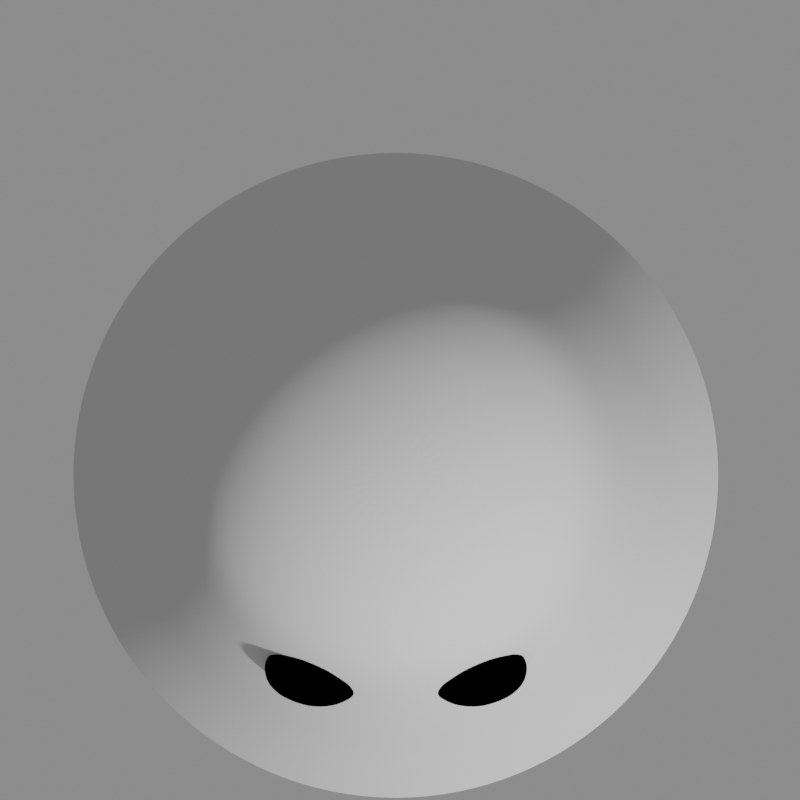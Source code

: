 # Source: enemy.blend  (saved by Blender 2.80.75; exported with 4.5.12 LTS)
import bpy
from mathutils import Matrix  # noqa: F401  (used for matrix-valued properties, if any)

bpy.ops.wm.read_factory_settings(use_empty=True)
scene = bpy.context.scene
scene.name = 'Scene'

# ---- collections
col_collection = bpy.data.collections.new('Collection'); scene.collection.children.link(col_collection)

# ---- materials (node trees are filled in below, after node groups)
mat_body = bpy.data.materials.new('body')
mat_body.use_transparent_shadow = False
mat_eyes = bpy.data.materials.new('eyes')
mat_eyes.alpha_threshold = 0.0
mat_eyes.use_transparent_shadow = False
mat_eyes.line_color = (0.0, 0.0, 0.0, 1.0)

# ---- material node trees
mat_body.use_nodes = True; mat_body.node_tree.nodes.clear()
_N = mat_body.node_tree.nodes; _L = mat_body.node_tree.links
n0 = _N.new('ShaderNodeOutputMaterial'); n0.name = 'Material Output'; n0.location = (300, 300)
n1 = _N.new('ShaderNodeBsdfPrincipled'); n1.name = 'Principled BSDF'; n1.location = (10, 300)
n1.distribution = 'GGX'
n1.subsurface_method = 'BURLEY'
n1.inputs[0].default_value = (0.65, 0.65, 0.65, 1.0)
n1.inputs[2].default_value = 1.0
n1.inputs[3].default_value = 1.45
n1.inputs[13].default_value = 0.0
n1.inputs[27].default_value = (0.0, 0.0, 0.0, 1.0)
n1.inputs[28].default_value = 1.0
_L.new(n1.outputs[0], n0.inputs[0])
n0.is_active_output = True
mat_eyes.use_nodes = True; mat_eyes.node_tree.nodes.clear()
_N = mat_eyes.node_tree.nodes; _L = mat_eyes.node_tree.links
n0 = _N.new('ShaderNodeOutputMaterial'); n0.name = 'Material Output'; n0.location = (300, 300)
n1 = _N.new('ShaderNodeBsdfPrincipled'); n1.name = 'Principled BSDF'; n1.location = (10, 300)
n1.distribution = 'GGX'
n1.subsurface_method = 'BURLEY'
n1.inputs[0].default_value = (0.0, 0.0, 0.0, 1.0)
n1.inputs[2].default_value = 1.0
n1.inputs[3].default_value = 1.45
n1.inputs[13].default_value = 0.0
n1.inputs[27].default_value = (0.0, 0.0, 0.0, 1.0)
n1.inputs[28].default_value = 1.0
_L.new(n1.outputs[0], n0.inputs[0])
n0.is_active_output = True

# ---- world
world_world = bpy.data.worlds.new('World'); scene.world = world_world
world_world.use_nodes = True; world_world.node_tree.nodes.clear()
_N = world_world.node_tree.nodes; _L = world_world.node_tree.links
n0 = _N.new('ShaderNodeOutputWorld'); n0.name = 'World Output'; n0.location = (300, 300)
n1 = _N.new('ShaderNodeBackground'); n1.name = 'Background'; n1.location = (10, 300)
n2 = _N.new('ShaderNodeRGB'); n2.name = 'RGB'; n2.location = (-186, 304)
n2.outputs[0].default_value = (0.233, 0.233, 0.233, 1.0)
_L.new(n1.outputs[0], n0.inputs[0])
_L.new(n2.outputs[0], n1.inputs[0])
n0.is_active_output = True
world_world.color = (0.05088, 0.05088, 0.05088)
world_world.use_sun_shadow = False
world_world.sun_shadow_jitter_overblur = 0.0

# ---- cameras
cam_camera = bpy.data.cameras.new('Camera')
cam_camera.type = 'ORTHO'
cam_camera.clip_end = 100.0
cam_camera.ortho_scale = 3.2

# ---- meshes
me_sphere_001 = bpy.data.meshes.new('Sphere.001')
me_sphere_001.from_pydata([(0.0, 0.1951, 3.76), (0.0, 0.3827, 3.703), (0.0, 0.5556, 3.61), (0.0, 0.7071, 3.468), (0.0, 0.8315, 3.269), (0.03806, 0.1913, 3.76), (0.07466, 0.3753, 3.703), (0.1084, 0.5449, 3.61), (0.1379, 0.6935, 3.468), (0.1622, 0.8155, 3.269), (0.2532, 1.273, 0.3808), (0.07466, 0.1802, 3.76), (0.1464, 0.3536, 3.703), (0.2126, 0.5133, 3.61), (0.2706, 0.6533, 3.468), (0.3182, 0.7682, 3.269), (0.4967, 1.199, 0.3808), (0.1084, 0.1622, 3.76), (0.2126, 0.3182, 3.703), (0.3087, 0.4619, 3.61), (0.3928, 0.5879, 3.468), (0.4619, 0.6913, 3.269), (0.721, 1.079, 0.3808), (0.1379, 0.1379, 3.76), (0.2706, 0.2706, 3.703), (0.3928, 0.3928, 3.61), (0.5, 0.5, 3.468), (0.5879, 0.5879, 3.269), (0.9177, 0.9177, 0.3808), (0.1622, 0.1084, 3.76), (0.3182, 0.2126, 3.703), (0.4619, 0.3087, 3.61), (0.5879, 0.3928, 3.468), (0.6913, 0.4619, 3.269), (1.079, 0.721, 0.3808), (0.1802, 0.07466, 3.76), (0.3536, 0.1464, 3.703), (0.5133, 0.2126, 3.61), (0.6533, 0.2706, 3.468), (0.7682, 0.3182, 3.269), (1.199, 0.4967, 0.3808), (0.1913, 0.03806, 3.76), (0.3753, 0.07466, 3.703), (0.5449, 0.1084, 3.61), (0.6935, 0.1379, 3.468), (0.8155, 0.1622, 3.269), (1.273, 0.2532, 0.3808), (0.1951, -2.98e-07, 3.76), (0.3827, -2.98e-07, 3.703), (0.5556, -2.98e-07, 3.61), (0.7071, -2.98e-07, 3.468), (0.8315, -3.576e-07, 3.269), (1.298, -2.384e-07, 0.3808), (0.1913, -0.03806, 3.76), (0.3753, -0.07466, 3.703), (0.5449, -0.1084, 3.61), (0.6935, -0.138, 3.468), (0.8155, -0.1622, 3.269), (1.273, -0.2532, 0.3808), (0.1802, -0.07466, 3.76), (0.3536, -0.1464, 3.703), (0.5133, -0.2126, 3.61), (0.6533, -0.2706, 3.468), (0.7682, -0.3182, 3.269), (1.199, -0.4967, 0.3808), (0.1622, -0.1084, 3.76), (0.3182, -0.2126, 3.703), (0.4619, -0.3087, 3.61), (0.5879, -0.3928, 3.468), (0.6913, -0.4619, 3.269), (1.079, -0.721, 0.3808), (0.1379, -0.138, 3.76), (0.2706, -0.2706, 3.703), (0.3928, -0.3928, 3.61), (0.5, -0.5, 3.468), (0.5879, -0.5879, 3.269), (0.9177, -0.9177, 0.3808), (0.1084, -0.1622, 3.76), (0.2126, -0.3182, 3.703), (0.3087, -0.4619, 3.61), (0.3928, -0.5879, 3.468), (0.4619, -0.6913, 3.269), (0.721, -1.079, 0.3808), (0.07466, -0.1802, 3.76), (0.1464, -0.3536, 3.703), (0.2126, -0.5133, 3.61), (0.2706, -0.6533, 3.468), (0.3182, -0.7682, 3.269), (0.4967, -1.199, 0.3808), (0.03806, -0.1913, 3.76), (0.07466, -0.3753, 3.703), (0.1084, -0.5449, 3.61), (0.1379, -0.6935, 3.468), (0.1622, -0.8155, 3.269), (0.2532, -1.273, 0.3808), (0.0, -0.1951, 3.76), (2.98e-08, -0.3827, 3.703), (2.98e-08, -0.5556, 3.61), (-2.98e-08, -0.7071, 3.468), (-8.941e-08, -0.8315, 3.269), (-2.086e-07, -1.298, 0.3808), (-2.384e-07, -5.364e-07, 3.779), (-1.49e-07, 1.298, 0.3808), (0.218, 1.096, 1.415), (0.4276, 1.032, 1.415), (0.6208, 0.9291, 1.415), (0.7901, 0.7901, 1.415), (0.9291, 0.6208, 1.415), (1.032, 0.4276, 1.415), (1.096, 0.218, 1.415), (1.117, -2.98e-07, 1.415), (1.096, -0.218, 1.415), (1.032, -0.4276, 1.415), (0.9291, -0.6208, 1.415), (0.7901, -0.7901, 1.415), (0.6208, -0.9291, 1.415), (0.4276, -1.032, 1.415), (0.218, -1.096, 1.415), (-1.49e-07, -1.117, 1.415), (-5.96e-08, 1.117, 1.415), (-2.98e-08, 1.043, 2.075), (0.0, 0.924, 2.819), (0.1803, 0.9062, 2.819), (0.2034, 1.022, 2.075), (0.3536, 0.8536, 2.819), (0.399, 0.9632, 2.075), (0.5133, 0.7683, 2.819), (0.5792, 0.8668, 2.075), (0.6534, 0.6534, 2.819), (0.7372, 0.7372, 2.075), (0.7683, 0.5133, 2.819), (0.8668, 0.5792, 2.075), (0.8536, 0.3536, 2.819), (0.9632, 0.399, 2.075), (0.9062, 0.1803, 2.819), (1.022, 0.2034, 2.075), (0.924, -3.576e-07, 2.819), (1.043, -3.576e-07, 2.075), (0.9062, -0.1803, 2.819), (1.022, -0.2034, 2.075), (0.8536, -0.3536, 2.819), (0.9632, -0.399, 2.075), (0.7683, -0.5133, 2.819), (0.8668, -0.5792, 2.075), (0.6534, -0.6534, 2.819), (0.7372, -0.7372, 2.075), (0.5133, -0.7683, 2.819), (0.5792, -0.8668, 2.075), (0.3536, -0.8536, 2.819), (0.399, -0.9632, 2.075), (0.1803, -0.9062, 2.819), (0.2034, -1.022, 2.075), (-8.941e-08, -0.924, 2.819), (-1.192e-07, -1.043, 2.075), (0.3376, -0.8397, 2.585), (0.4964, -0.8575, 2.776), (0.2932, -0.9339, 2.782), (0.1453, -0.8436, 2.766), (0.2573, -0.7113, 2.749), (0.4743, -0.7199, 2.755), (0.4024, -0.8724, 3.075), (0.1854, -0.8637, 3.068), (0.1632, -0.7261, 3.047), (0.3665, -0.6497, 3.041), (0.5143, -0.7401, 3.058), (0.3221, -0.7439, 3.238), (0.3128, -0.9035, 2.644), (0.4323, -0.8586, 2.64), (0.4062, -0.914, 2.756), (0.5126, -0.7882, 2.74), (0.4193, -0.7777, 2.628), (0.2259, -0.8504, 2.634), (0.1998, -0.9058, 2.75), (0.2917, -0.7726, 2.624), (0.1787, -0.7749, 2.73), (0.3721, -0.7022, 2.724), (0.5362, -0.8, 2.918), (0.5232, -0.7192, 2.906), (0.3509, -0.9227, 2.931), (0.4704, -0.8778, 2.928), (0.1365, -0.8645, 2.918), (0.2234, -0.9176, 2.928), (0.1893, -0.7059, 2.896), (0.1235, -0.7836, 2.906), (0.4363, -0.666, 2.896), (0.3087, -0.661, 2.892), (0.4809, -0.8088, 3.093), (0.2876, -0.8814, 3.099), (0.147, -0.7955, 3.083), (0.2535, -0.6697, 3.067), (0.4598, -0.6779, 3.074), (0.368, -0.811, 3.199), (0.4337, -0.7333, 3.19), (0.2404, -0.8059, 3.196), (0.2274, -0.7251, 3.183), (0.3469, -0.6801, 3.18)], [], [(1, 0, 5, 6), (2, 1, 6, 7), (3, 2, 7, 8), (9, 15, 124, 122), (4, 3, 8, 9), (119, 120, 123, 103), (0, 101, 5), (123, 125, 104, 103), (5, 101, 11), (6, 5, 11, 12), (7, 6, 12, 13), (8, 7, 13, 14), (9, 8, 14, 15), (103, 104, 16, 10), (14, 13, 19, 20), (15, 14, 20, 21), (125, 127, 105, 104), (11, 101, 17), (104, 105, 22, 16), (12, 11, 17, 18), (13, 12, 18, 19), (127, 129, 106, 105), (17, 101, 23), (18, 17, 23, 24), (19, 18, 24, 25), (20, 19, 25, 26), (21, 20, 26, 27), (105, 106, 28, 22), (27, 26, 32, 33), (129, 131, 107, 106), (23, 101, 29), (106, 107, 34, 28), (24, 23, 29, 30), (25, 24, 30, 31), (26, 25, 31, 32), (30, 29, 35, 36), (31, 30, 36, 37), (32, 31, 37, 38), (33, 32, 38, 39), (107, 108, 40, 34), (131, 133, 108, 107), (29, 101, 35), (133, 135, 109, 108), (35, 101, 41), (36, 35, 41, 42), (37, 36, 42, 43), (108, 109, 46, 40), (38, 37, 43, 44), (39, 38, 44, 45), (42, 41, 47, 48), (43, 42, 48, 49), (44, 43, 49, 50), (45, 44, 50, 51), (109, 110, 52, 46), (135, 137, 110, 109), (41, 101, 47), (137, 139, 111, 110), (47, 101, 53), (48, 47, 53, 54), (49, 48, 54, 55), (50, 49, 55, 56), (110, 111, 58, 52), (51, 50, 56, 57), (55, 54, 60, 61), (56, 55, 61, 62), (57, 56, 62, 63), (111, 112, 64, 58), (139, 141, 112, 111), (53, 101, 59), (54, 53, 59, 60), (113, 114, 76, 70), (141, 143, 113, 112), (59, 101, 65), (60, 59, 65, 66), (61, 60, 66, 67), (62, 61, 67, 68), (112, 113, 70, 64), (63, 62, 68, 69), (67, 66, 72, 73), (68, 67, 73, 74), (69, 68, 74, 75), (143, 145, 114, 113), (65, 101, 71), (66, 65, 71, 72), (145, 147, 115, 114), (115, 116, 88, 82), (71, 101, 77), (72, 71, 77, 78), (73, 72, 78, 79), (74, 73, 79, 80), (75, 74, 80, 81), (114, 115, 82, 76), (80, 79, 85, 86), (81, 80, 86, 87), (147, 149, 116, 115), (77, 101, 83), (78, 77, 83, 84), (79, 78, 84, 85), (149, 151, 117, 116), (83, 101, 89), (84, 83, 89, 90), (85, 84, 90, 91), (86, 85, 91, 92), (87, 86, 92, 93), (116, 117, 94, 88), (93, 92, 98, 99), (151, 153, 118, 117), (89, 101, 95), (117, 118, 100, 94), (90, 89, 95, 96), (91, 90, 96, 97), (92, 91, 97, 98), (4, 9, 122, 121), (93, 99, 152, 150), (81, 87, 148, 146), (87, 93, 150, 148), (69, 75, 144, 142), (144, 75, 81, 146), (140, 63, 69, 142), (57, 63, 140, 138), (51, 57, 138, 136), (45, 51, 136, 134), (39, 45, 134, 132), (33, 39, 132, 130), (27, 33, 130, 128), (21, 27, 128, 126), (15, 21, 126, 124), (102, 119, 103, 10), (121, 122, 123, 120), (125, 123, 122, 124), (127, 125, 124, 126), (129, 127, 126, 128), (131, 129, 128, 130), (130, 132, 133, 131), (135, 133, 132, 134), (137, 135, 134, 136), (139, 137, 136, 138), (141, 139, 138, 140), (143, 141, 140, 142), (145, 143, 142, 144), (147, 145, 144, 146), (149, 147, 146, 148), (151, 149, 148, 150), (153, 151, 150, 152), (154, 167, 166), (155, 167, 169), (154, 166, 171), (154, 171, 173), (154, 173, 170), (155, 169, 176), (156, 168, 178), (157, 172, 180), (158, 174, 182), (159, 175, 184), (155, 176, 179), (156, 178, 181), (157, 180, 183), (158, 182, 185), (159, 184, 177), (160, 186, 191), (161, 187, 193), (162, 188, 194), (163, 189, 195), (164, 190, 192), (192, 195, 165), (192, 190, 195), (190, 163, 195), (195, 194, 165), (195, 189, 194), (189, 162, 194), (194, 193, 165), (194, 188, 193), (188, 161, 193), (193, 191, 165), (193, 187, 191), (187, 160, 191), (191, 192, 165), (191, 186, 192), (186, 164, 192), (177, 190, 164), (177, 184, 190), (184, 163, 190), (185, 189, 163), (185, 182, 189), (182, 162, 189), (183, 188, 162), (183, 180, 188), (180, 161, 188), (181, 187, 161), (181, 178, 187), (178, 160, 187), (179, 186, 160), (179, 176, 186), (176, 164, 186), (184, 185, 163), (184, 175, 185), (175, 158, 185), (182, 183, 162), (182, 174, 183), (174, 157, 183), (180, 181, 161), (180, 172, 181), (172, 156, 181), (178, 179, 160), (178, 168, 179), (168, 155, 179), (176, 177, 164), (176, 169, 177), (169, 159, 177), (170, 175, 159), (170, 173, 175), (173, 158, 175), (173, 174, 158), (173, 171, 174), (171, 157, 174), (171, 172, 157), (171, 166, 172), (166, 156, 172), (169, 170, 159), (169, 167, 170), (167, 154, 170), (166, 168, 156), (166, 167, 168), (167, 155, 168)])
me_sphere_001.polygons.foreach_set('use_smooth', [True] * 224)
me_sphere_001.polygons.foreach_set('material_index', [0, 0, 0, 0, 0, 0, 0, 0, 0, 0, 0, 0, 0, 0, 0, 0, 0, 0, 0, 0, 0, 0, 0, 0, 0, 0, 0, 0, 0, 0, 0, 0, 0, 0, 0, 0, 0, 0, 0, 0, 0, 0, 0, 0, 0, 0, 0, 0, 0, 0, 0, 0, 0, 0, 0, 0, 0, 0, 0, 0, 0, 0, 0, 0, 0, 0, 0, 0, 0, 0, 0, 0, 0, 0, 0, 0, 0, 0, 0, 0, 0, 0, 0, 0, 0, 0, 0, 0, 0, 0, 0, 0, 0, 0, 0, 0, 0, 0, 0, 0, 0, 0, 0, 0, 0, 0, 0, 0, 0, 0, 0, 0, 0, 0, 0, 0, 0, 0, 0, 0, 0, 0, 0, 0, 0, 0, 0, 0, 0, 0, 0, 0, 0, 0, 0, 0, 0, 0, 0, 0, 0, 0, 0, 0, 1, 1, 1, 1, 1, 1, 1, 1, 1, 1, 1, 1, 1, 1, 1, 1, 1, 1, 1, 1, 1, 1, 1, 1, 1, 1, 1, 1, 1, 1, 1, 1, 1, 1, 1, 1, 1, 1, 1, 1, 1, 1, 1, 1, 1, 1, 1, 1, 1, 1, 1, 1, 1, 1, 1, 1, 1, 1, 1, 1, 1, 1, 1, 1, 1, 1, 1, 1, 1, 1, 1, 1, 1, 1, 1, 1, 1, 1, 1, 1])
_uv = me_sphere_001.uv_layers.new(name='UVMap')
_uv.uv.foreach_set('vector', [0.75, 0.875, 0.75, 0.9375, 0.7187, 0.9375, 0.7188, 0.875, 0.75, 0.8125, 0.75, 0.875, 0.7188, 0.875, 0.7188, 0.8125, 0.75, 0.75, 0.75, 0.8125, 0.7188, 0.8125, 0.7188, 0.75, 0.7188, 0.6875, 0.6875, 0.6875, 0.6875, 0.5846, 0.7188, 0.5846, 0.75, 0.6875, 0.75, 0.75, 0.7188, 0.75, 0.7188, 0.6875, 0.75, 0.2812, 0.75, 0.4208, 0.7188, 0.4208, 0.7187, 0.2812, 0.75, 0.9375, 0.7344, 1.0, 0.7187, 0.9375, 0.7188, 0.4208, 0.6875, 0.4208, 0.6875, 0.2812, 0.7187, 0.2812, 0.7187, 0.9375, 0.7031, 1.0, 0.6875, 0.9375, 0.7188, 0.875, 0.7187, 0.9375, 0.6875, 0.9375, 0.6875, 0.875, 0.7188, 0.8125, 0.7188, 0.875, 0.6875, 0.875, 0.6875, 0.8125, 0.7188, 0.75, 0.7188, 0.8125, 0.6875, 0.8125, 0.6875, 0.75, 0.7188, 0.6875, 0.7188, 0.75, 0.6875, 0.75, 0.6875, 0.6875, 0.7187, 0.2812, 0.6875, 0.2812, 0.6875, 0.0625, 0.7187, 0.0625, 0.6875, 0.75, 0.6875, 0.8125, 0.6562, 0.8125, 0.6562, 0.75, 0.6875, 0.6875, 0.6875, 0.75, 0.6562, 0.75, 0.6562, 0.6875, 0.6875, 0.4208, 0.6562, 0.4208, 0.6562, 0.2812, 0.6875, 0.2812, 0.6875, 0.9375, 0.6719, 1.0, 0.6562, 0.9375, 0.6875, 0.2812, 0.6562, 0.2812, 0.6562, 0.0625, 0.6875, 0.0625, 0.6875, 0.875, 0.6875, 0.9375, 0.6562, 0.9375, 0.6562, 0.875, 0.6875, 0.8125, 0.6875, 0.875, 0.6562, 0.875, 0.6562, 0.8125, 0.6562, 0.4208, 0.625, 0.4208, 0.625, 0.2812, 0.6562, 0.2812, 0.6562, 0.9375, 0.6406, 1.0, 0.625, 0.9375, 0.6562, 0.875, 0.6562, 0.9375, 0.625, 0.9375, 0.625, 0.875, 0.6562, 0.8125, 0.6562, 0.875, 0.625, 0.875, 0.625, 0.8125, 0.6562, 0.75, 0.6562, 0.8125, 0.625, 0.8125, 0.625, 0.75, 0.6562, 0.6875, 0.6562, 0.75, 0.625, 0.75, 0.625, 0.6875, 0.6562, 0.2812, 0.625, 0.2812, 0.625, 0.0625, 0.6562, 0.0625, 0.625, 0.6875, 0.625, 0.75, 0.5937, 0.75, 0.5937, 0.6875, 0.625, 0.4208, 0.5937, 0.4208, 0.5937, 0.2812, 0.625, 0.2812, 0.625, 0.9375, 0.6094, 1.0, 0.5937, 0.9375, 0.625, 0.2812, 0.5937, 0.2812, 0.5937, 0.0625, 0.625, 0.0625, 0.625, 0.875, 0.625, 0.9375, 0.5937, 0.9375, 0.5937, 0.875, 0.625, 0.8125, 0.625, 0.875, 0.5937, 0.875, 0.5937, 0.8125, 0.625, 0.75, 0.625, 0.8125, 0.5937, 0.8125, 0.5937, 0.75, 0.5937, 0.875, 0.5937, 0.9375, 0.5625, 0.9375, 0.5625, 0.875, 0.5937, 0.8125, 0.5937, 0.875, 0.5625, 0.875, 0.5625, 0.8125, 0.5937, 0.75, 0.5937, 0.8125, 0.5625, 0.8125, 0.5625, 0.75, 0.5937, 0.6875, 0.5937, 0.75, 0.5625, 0.75, 0.5625, 0.6875, 0.5937, 0.2812, 0.5625, 0.2812, 0.5625, 0.0625, 0.5937, 0.0625, 0.5937, 0.4208, 0.5625, 0.4208, 0.5625, 0.2812, 0.5937, 0.2812, 0.5937, 0.9375, 0.5781, 1.0, 0.5625, 0.9375, 0.5625, 0.4208, 0.5312, 0.4208, 0.5312, 0.2812, 0.5625, 0.2812, 0.5625, 0.9375, 0.5469, 1.0, 0.5312, 0.9375, 0.5625, 0.875, 0.5625, 0.9375, 0.5312, 0.9375, 0.5312, 0.875, 0.5625, 0.8125, 0.5625, 0.875, 0.5312, 0.875, 0.5312, 0.8125, 0.5625, 0.2812, 0.5312, 0.2812, 0.5312, 0.0625, 0.5625, 0.0625, 0.5625, 0.75, 0.5625, 0.8125, 0.5312, 0.8125, 0.5312, 0.75, 0.5625, 0.6875, 0.5625, 0.75, 0.5312, 0.75, 0.5312, 0.6875, 0.5312, 0.875, 0.5312, 0.9375, 0.5, 0.9375, 0.5, 0.875, 0.5312, 0.8125, 0.5312, 0.875, 0.5, 0.875, 0.5, 0.8125, 0.5312, 0.75, 0.5312, 0.8125, 0.5, 0.8125, 0.5, 0.75, 0.5312, 0.6875, 0.5312, 0.75, 0.5, 0.75, 0.5, 0.6875, 0.5312, 0.2812, 0.5, 0.2812, 0.5, 0.0625, 0.5312, 0.0625, 0.5312, 0.4208, 0.5, 0.4208, 0.5, 0.2812, 0.5312, 0.2812, 0.5312, 0.9375, 0.5156, 1.0, 0.5, 0.9375, 0.5, 0.4208, 0.4687, 0.4208, 0.4687, 0.2812, 0.5, 0.2812, 0.5, 0.9375, 0.4844, 1.0, 0.4687, 0.9375, 0.5, 0.875, 0.5, 0.9375, 0.4687, 0.9375, 0.4687, 0.875, 0.5, 0.8125, 0.5, 0.875, 0.4687, 0.875, 0.4687, 0.8125, 0.5, 0.75, 0.5, 0.8125, 0.4687, 0.8125, 0.4687, 0.75, 0.5, 0.2812, 0.4687, 0.2812, 0.4687, 0.0625, 0.5, 0.0625, 0.5, 0.6875, 0.5, 0.75, 0.4687, 0.75, 0.4687, 0.6875, 0.4687, 0.8125, 0.4687, 0.875, 0.4375, 0.875, 0.4375, 0.8125, 0.4687, 0.75, 0.4687, 0.8125, 0.4375, 0.8125, 0.4375, 0.75, 0.4687, 0.6875, 0.4687, 0.75, 0.4375, 0.75, 0.4375, 0.6875, 0.4687, 0.2812, 0.4375, 0.2812, 0.4375, 0.0625, 0.4687, 0.0625, 0.4687, 0.4208, 0.4375, 0.4208, 0.4375, 0.2812, 0.4687, 0.2812, 0.4687, 0.9375, 0.4531, 1.0, 0.4375, 0.9375, 0.4687, 0.875, 0.4687, 0.9375, 0.4375, 0.9375, 0.4375, 0.875, 0.4062, 0.2812, 0.375, 0.2812, 0.375, 0.0625, 0.4062, 0.0625, 0.4375, 0.4208, 0.4062, 0.4208, 0.4062, 0.2812, 0.4375, 0.2812, 0.4375, 0.9375, 0.4219, 1.0, 0.4062, 0.9375, 0.4375, 0.875, 0.4375, 0.9375, 0.4062, 0.9375, 0.4062, 0.875, 0.4375, 0.8125, 0.4375, 0.875, 0.4062, 0.875, 0.4062, 0.8125, 0.4375, 0.75, 0.4375, 0.8125, 0.4062, 0.8125, 0.4062, 0.75, 0.4375, 0.2812, 0.4062, 0.2812, 0.4062, 0.0625, 0.4375, 0.0625, 0.4375, 0.6875, 0.4375, 0.75, 0.4062, 0.75, 0.4062, 0.6875, 0.4062, 0.8125, 0.4062, 0.875, 0.375, 0.875, 0.375, 0.8125, 0.4062, 0.75, 0.4062, 0.8125, 0.375, 0.8125, 0.375, 0.75, 0.4062, 0.6875, 0.4062, 0.75, 0.375, 0.75, 0.375, 0.6875, 0.4062, 0.4208, 0.375, 0.4208, 0.375, 0.2812, 0.4062, 0.2812, 0.4062, 0.9375, 0.3906, 1.0, 0.375, 0.9375, 0.4062, 0.875, 0.4062, 0.9375, 0.375, 0.9375, 0.375, 0.875, 0.375, 0.4208, 0.3437, 0.4208, 0.3437, 0.2812, 0.375, 0.2812, 0.3437, 0.2812, 0.3125, 0.2812, 0.3125, 0.0625, 0.3437, 0.0625, 0.375, 0.9375, 0.3594, 1.0, 0.3437, 0.9375, 0.375, 0.875, 0.375, 0.9375, 0.3437, 0.9375, 0.3437, 0.875, 0.375, 0.8125, 0.375, 0.875, 0.3437, 0.875, 0.3437, 0.8125, 0.375, 0.75, 0.375, 0.8125, 0.3437, 0.8125, 0.3437, 0.75, 0.375, 0.6875, 0.375, 0.75, 0.3437, 0.75, 0.3437, 0.6875, 0.375, 0.2812, 0.3437, 0.2812, 0.3437, 0.0625, 0.375, 0.0625, 0.3437, 0.75, 0.3437, 0.8125, 0.3125, 0.8125, 0.3125, 0.75, 0.3437, 0.6875, 0.3437, 0.75, 0.3125, 0.75, 0.3125, 0.6875, 0.3437, 0.4208, 0.3125, 0.4208, 0.3125, 0.2812, 0.3437, 0.2812, 0.3437, 0.9375, 0.3281, 1.0, 0.3125, 0.9375, 0.3437, 0.875, 0.3437, 0.9375, 0.3125, 0.9375, 0.3125, 0.875, 0.3437, 0.8125, 0.3437, 0.875, 0.3125, 0.875, 0.3125, 0.8125, 0.3125, 0.4208, 0.2812, 0.4208, 0.2812, 0.2812, 0.3125, 0.2812, 0.3125, 0.9375, 0.2969, 1.0, 0.2812, 0.9375, 0.3125, 0.875, 0.3125, 0.9375, 0.2812, 0.9375, 0.2812, 0.875, 0.3125, 0.8125, 0.3125, 0.875, 0.2812, 0.875, 0.2812, 0.8125, 0.3125, 0.75, 0.3125, 0.8125, 0.2812, 0.8125, 0.2812, 0.75, 0.3125, 0.6875, 0.3125, 0.75, 0.2812, 0.75, 0.2812, 0.6875, 0.3125, 0.2812, 0.2812, 0.2812, 0.2812, 0.0625, 0.3125, 0.0625, 0.2812, 0.6875, 0.2812, 0.75, 0.25, 0.75, 0.25, 0.6875, 0.2812, 0.4208, 0.25, 0.4208, 0.25, 0.2812, 0.2812, 0.2812, 0.2812, 0.9375, 0.2656, 1.0, 0.25, 0.9375, 0.2812, 0.2812, 0.25, 0.2812, 0.25, 0.0625, 0.2812, 0.0625, 0.2812, 0.875, 0.2812, 0.9375, 0.25, 0.9375, 0.25, 0.875, 0.2812, 0.8125, 0.2812, 0.875, 0.25, 0.875, 0.25, 0.8125, 0.2812, 0.75, 0.2812, 0.8125, 0.25, 0.8125, 0.25, 0.75, 0.75, 0.6875, 0.7188, 0.6875, 0.7188, 0.5846, 0.75, 0.5846, 0.2812, 0.6875, 0.25, 0.6875, 0.25, 0.5846, 0.2812, 0.5846, 0.3437, 0.6875, 0.3125, 0.6875, 0.3125, 0.5846, 0.3437, 0.5846, 0.3125, 0.6875, 0.2812, 0.6875, 0.2812, 0.5846, 0.3125, 0.5846, 0.4062, 0.6875, 0.375, 0.6875, 0.375, 0.5846, 0.4062, 0.5846, 0.375, 0.5846, 0.375, 0.6875, 0.3437, 0.6875, 0.3437, 0.5846, 0.4375, 0.5846, 0.4375, 0.6875, 0.4062, 0.6875, 0.4062, 0.5846, 0.4687, 0.6875, 0.4375, 0.6875, 0.4375, 0.5846, 0.4687, 0.5846, 0.5, 0.6875, 0.4687, 0.6875, 0.4687, 0.5846, 0.5, 0.5846, 0.5312, 0.6875, 0.5, 0.6875, 0.5, 0.5846, 0.5312, 0.5846, 0.5625, 0.6875, 0.5312, 0.6875, 0.5312, 0.5846, 0.5625, 0.5846, 0.5937, 0.6875, 0.5625, 0.6875, 0.5625, 0.5846, 0.5937, 0.5846, 0.625, 0.6875, 0.5937, 0.6875, 0.5937, 0.5846, 0.625, 0.5846, 0.6562, 0.6875, 0.625, 0.6875, 0.625, 0.5846, 0.6562, 0.5846, 0.6875, 0.6875, 0.6562, 0.6875, 0.6562, 0.5846, 0.6875, 0.5846, 0.75, 0.0625, 0.75, 0.2812, 0.7187, 0.2812, 0.7187, 0.0625, 0.75, 0.5846, 0.7188, 0.5846, 0.7188, 0.4208, 0.75, 0.4208, 0.6875, 0.4208, 0.7188, 0.4208, 0.7188, 0.5846, 0.6875, 0.5846, 0.6562, 0.4208, 0.6875, 0.4208, 0.6875, 0.5846, 0.6562, 0.5846, 0.625, 0.4208, 0.6562, 0.4208, 0.6562, 0.5846, 0.625, 0.5846, 0.5937, 0.4208, 0.625, 0.4208, 0.625, 0.5846, 0.5937, 0.5846, 0.5937, 0.5846, 0.5625, 0.5846, 0.5625, 0.4208, 0.5937, 0.4208, 0.5312, 0.4208, 0.5625, 0.4208, 0.5625, 0.5846, 0.5312, 0.5846, 0.5, 0.4208, 0.5312, 0.4208, 0.5312, 0.5846, 0.5, 0.5846, 0.4687, 0.4208, 0.5, 0.4208, 0.5, 0.5846, 0.4687, 0.5846, 0.4375, 0.4208, 0.4687, 0.4208, 0.4687, 0.5846, 0.4375, 0.5846, 0.4062, 0.4208, 0.4375, 0.4208, 0.4375, 0.5846, 0.4062, 0.5846, 0.375, 0.4208, 0.4062, 0.4208, 0.4062, 0.5846, 0.375, 0.5846, 0.3437, 0.4208, 0.375, 0.4208, 0.375, 0.5846, 0.3437, 0.5846, 0.3125, 0.4208, 0.3437, 0.4208, 0.3437, 0.5846, 0.3125, 0.5846, 0.2812, 0.4208, 0.3125, 0.4208, 0.3125, 0.5846, 0.2812, 0.5846, 0.25, 0.4208, 0.2812, 0.4208, 0.2812, 0.5846, 0.25, 0.5846, 0.8182, 0.0, 0.7727, 0.07873, 0.8636, 0.07873, 0.7273, 0.1575, 0.6818, 0.07873, 0.6364, 0.1575, 0.09091, 0.0, 0.04545, 0.07873, 0.1364, 0.07873, 0.2727, 0.0, 0.2273, 0.07873, 0.3182, 0.07873, 0.4545, 0.0, 0.4091, 0.07873, 0.5, 0.07873, 0.7273, 0.1575, 0.6364, 0.1575, 0.6818, 0.2362, 0.9091, 0.1575, 0.8182, 0.1575, 0.8636, 0.2362, 0.1818, 0.1575, 0.09091, 0.1575, 0.1364, 0.2362, 0.3636, 0.1575, 0.2727, 0.1575, 0.3182, 0.2362, 0.5455, 0.1575, 0.4545, 0.1575, 0.5, 0.2362, 0.7273, 0.1575, 0.6818, 0.2362, 0.7727, 0.2362, 0.9091, 0.1575, 0.8636, 0.2362, 0.9545, 0.2362, 0.1818, 0.1575, 0.1364, 0.2362, 0.2273, 0.2362, 0.3636, 0.1575, 0.3182, 0.2362, 0.4091, 0.2362, 0.5455, 0.1575, 0.5, 0.2362, 0.5909, 0.2362, 0.8182, 0.3149, 0.7273, 0.3149, 0.7727, 0.3937, 1.0, 0.3149, 0.9091, 0.3149, 0.9545, 0.3937, 0.2727, 0.3149, 0.1818, 0.3149, 0.2273, 0.3937, 0.4545, 0.3149, 0.3636, 0.3149, 0.4091, 0.3937, 0.6364, 0.3149, 0.5455, 0.3149, 0.5909, 0.3937, 0.5909, 0.3937, 0.5, 0.3937, 0.5455, 0.4724, 0.5909, 0.3937, 0.5455, 0.3149, 0.5, 0.3937, 0.5455, 0.3149, 0.4545, 0.3149, 0.5, 0.3937, 0.4091, 0.3937, 0.3182, 0.3937, 0.3636, 0.4724, 0.4091, 0.3937, 0.3636, 0.3149, 0.3182, 0.3937, 0.3636, 0.3149, 0.2727, 0.3149, 0.3182, 0.3937, 0.2273, 0.3937, 0.1364, 0.3937, 0.1818, 0.4724, 0.2273, 0.3937, 0.1818, 0.3149, 0.1364, 0.3937, 0.1818, 0.3149, 0.09091, 0.3149, 0.1364, 0.3937, 0.9545, 0.3937, 0.8636, 0.3937, 0.9091, 0.4724, 0.9545, 0.3937, 0.9091, 0.3149, 0.8636, 0.3937, 0.9091, 0.3149, 0.8182, 0.3149, 0.8636, 0.3937, 0.7727, 0.3937, 0.6818, 0.3937, 0.7273, 0.4724, 0.7727, 0.3937, 0.7273, 0.3149, 0.6818, 0.3937, 0.7273, 0.3149, 0.6364, 0.3149, 0.6818, 0.3937, 0.5909, 0.2362, 0.5455, 0.3149, 0.6364, 0.3149, 0.5909, 0.2362, 0.5, 0.2362, 0.5455, 0.3149, 0.5, 0.2362, 0.4545, 0.3149, 0.5455, 0.3149, 0.4091, 0.2362, 0.3636, 0.3149, 0.4545, 0.3149, 0.4091, 0.2362, 0.3182, 0.2362, 0.3636, 0.3149, 0.3182, 0.2362, 0.2727, 0.3149, 0.3636, 0.3149, 0.2273, 0.2362, 0.1818, 0.3149, 0.2727, 0.3149, 0.2273, 0.2362, 0.1364, 0.2362, 0.1818, 0.3149, 0.1364, 0.2362, 0.09091, 0.3149, 0.1818, 0.3149, 0.9545, 0.2362, 0.9091, 0.3149, 1.0, 0.3149, 0.9545, 0.2362, 0.8636, 0.2362, 0.9091, 0.3149, 0.8636, 0.2362, 0.8182, 0.3149, 0.9091, 0.3149, 0.7727, 0.2362, 0.7273, 0.3149, 0.8182, 0.3149, 0.7727, 0.2362, 0.6818, 0.2362, 0.7273, 0.3149, 0.6818, 0.2362, 0.6364, 0.3149, 0.7273, 0.3149, 0.5, 0.2362, 0.4091, 0.2362, 0.4545, 0.3149, 0.5, 0.2362, 0.4545, 0.1575, 0.4091, 0.2362, 0.4545, 0.1575, 0.3636, 0.1575, 0.4091, 0.2362, 0.3182, 0.2362, 0.2273, 0.2362, 0.2727, 0.3149, 0.3182, 0.2362, 0.2727, 0.1575, 0.2273, 0.2362, 0.2727, 0.1575, 0.1818, 0.1575, 0.2273, 0.2362, 0.1364, 0.2362, 0.04545, 0.2362, 0.09091, 0.3149, 0.1364, 0.2362, 0.09091, 0.1575, 0.04545, 0.2362, 0.09091, 0.1575, 0.0, 0.1575, 0.04545, 0.2362, 0.8636, 0.2362, 0.7727, 0.2362, 0.8182, 0.3149, 0.8636, 0.2362, 0.8182, 0.1575, 0.7727, 0.2362, 0.8182, 0.1575, 0.7273, 0.1575, 0.7727, 0.2362, 0.6818, 0.2362, 0.5909, 0.2362, 0.6364, 0.3149, 0.6818, 0.2362, 0.6364, 0.1575, 0.5909, 0.2362, 0.6364, 0.1575, 0.5455, 0.1575, 0.5909, 0.2362, 0.5, 0.07873, 0.4545, 0.1575, 0.5455, 0.1575, 0.5, 0.07873, 0.4091, 0.07873, 0.4545, 0.1575, 0.4091, 0.07873, 0.3636, 0.1575, 0.4545, 0.1575, 0.3182, 0.07873, 0.2727, 0.1575, 0.3636, 0.1575, 0.3182, 0.07873, 0.2273, 0.07873, 0.2727, 0.1575, 0.2273, 0.07873, 0.1818, 0.1575, 0.2727, 0.1575, 0.1364, 0.07873, 0.09091, 0.1575, 0.1818, 0.1575, 0.1364, 0.07873, 0.04545, 0.07873, 0.09091, 0.1575, 0.04545, 0.07873, 0.0, 0.1575, 0.09091, 0.1575, 0.6364, 0.1575, 0.5909, 0.07873, 0.5455, 0.1575, 0.6364, 0.1575, 0.6818, 0.07873, 0.5909, 0.07873, 0.6818, 0.07873, 0.6364, 0.0, 0.5909, 0.07873, 0.8636, 0.07873, 0.8182, 0.1575, 0.9091, 0.1575, 0.8636, 0.07873, 0.7727, 0.07873, 0.8182, 0.1575, 0.7727, 0.07873, 0.7273, 0.1575, 0.8182, 0.1575])
me_sphere_001.materials.append(mat_body)
me_sphere_001.materials.append(mat_eyes)
me_sphere_001.use_remesh_preserve_volume = False
me_sphere_001.use_remesh_preserve_attributes = False
me_sphere_001.use_mirror_vertex_groups = False
me_sphere_001.update()
arm_armature = bpy.data.armatures.new('Armature')  # bones are not reproduced

# ---- objects
ob_camera = bpy.data.objects.new('Camera', cam_camera)
ob_sphere = bpy.data.objects.new('Sphere', me_sphere_001)
ob_armature = bpy.data.objects.new('Armature', arm_armature)

# ---- transforms, parenting, visibility, modifiers, constraints
ob_camera.location = (0.01687, 0.3013, 9.78)
ob_camera.lock_rotations_4d = False
ob_camera.empty_display_type = 'ARROWS'
ob_camera.color = (0.0, 0.0, 0.0, 0.0)
ob_camera.display_type = 'WIRE'
ob_camera.lineart.crease_threshold = 0.0
ob_sphere.parent = ob_armature
ob_sphere.location = (0.0, 0.0, 0.0)
ob_sphere.lineart.crease_threshold = 0.0
_vg = ob_sphere.vertex_groups.new(name='tail')
for _i, _w in zip([10, 16, 22, 28, 34, 40, 46, 52, 58, 64, 70, 76, 82, 88, 94, 100, 102, 103, 104, 105, 106, 107, 108, 109, 110, 111, 112, 113, 114, 115, 116, 117, 118, 119, 120, 123, 125, 127, 129, 131, 133, 135, 137, 139, 141, 143, 145, 147, 149, 151, 153], [0.5192, 0.5286, 0.5347, 0.5386, 0.5412, 0.5427, 0.5436, 0.5439, 0.5436, 0.5428, 0.5413, 0.5388, 0.5348, 0.5288, 0.5195, 0.4897, 0.4894, 0.1566, 0.1523, 0.1502, 0.1492, 0.1488, 0.1486, 0.1486, 0.1486, 0.1486, 0.1487, 0.1489, 0.1494, 0.1505, 0.1527, 0.1572, 0.1649, 0.1644, 0.04615, 0.04211, 0.03869, 0.0364, 0.03493, 0.03403, 0.03351, 0.03326, 0.03322, 0.03337, 0.03374, 0.0344, 0.03548, 0.03718, 0.03972, 0.04338, 0.04735]): _vg.add([_i], _w, 'REPLACE')
_vg = ob_sphere.vertex_groups.new(name='body')
for _i, _w in zip([2, 3, 4, 7, 8, 9, 10, 13, 14, 15, 16, 19, 20, 21, 22, 25, 26, 27, 28, 31, 32, 33, 34, 37, 38, 39, 40, 43, 44, 45, 46, 49, 50, 51, 52, 55, 56, 57, 58, 61, 62, 63, 64, 67, 68, 69, 70, 73, 74, 75, 76, 79, 80, 81, 82, 85, 86, 87, 88, 91, 92, 93, 94, 97, 98, 99, 100, 102, 103, 104, 105, 106, 107, 108, 109, 110, 111, 112, 113, 114, 115, 116, 117, 118, 119, 120, 121, 122, 123, 124, 125, 126, 127, 128, 129, 130, 131, 132, 133, 134, 135, 136, 137, 138, 139, 140, 141, 142, 143, 144, 145, 146, 147, 148, 149, 150, 151, 152, 153, 154, 155, 156, 157, 158, 159, 160, 161, 162, 163, 164, 165, 166, 167, 168, 169, 170, 171, 172, 173, 174, 175, 176, 177, 178, 179, 180, 181, 182, 183, 184, 185, 186, 187, 188, 189, 190, 191, 192, 193, 194, 195], [0.0137, 0.05259, 0.09227, 0.01096, 0.05028, 0.08818, 0.4413, 0.00877, 0.04709, 0.08563, 0.4333, 0.007174, 0.04471, 0.08394, 0.4283, 0.006073, 0.04314, 0.0829, 0.4252, 0.005384, 0.04221, 0.08231, 0.4233, 0.005044, 0.04178, 0.08207, 0.4222, 0.005015, 0.0418, 0.08212, 0.4216, 0.005284, 0.04224, 0.08246, 0.4214, 0.005861, 0.04314, 0.08315, 0.4217, 0.006772, 0.04458, 0.0843, 0.4223, 0.008055, 0.04664, 0.08575, 0.4235, 0.009762, 0.04957, 0.08835, 0.4255, 0.01191, 0.05171, 0.09169, 0.4287, 0.01447, 0.05415, 0.09669, 0.4337, 0.01736, 0.05699, 0.103, 0.4417, 0.02039, 0.05985, 0.1099, 0.4687, 0.4682, 0.7718, 0.7789, 0.783, 0.7853, 0.7866, 0.7874, 0.7878, 0.7879, 0.788, 0.7878, 0.7872, 0.7861, 0.784, 0.78, 0.7727, 0.7623, 0.7611, 0.7183, 0.2309, 0.2202, 0.7292, 0.2153, 0.7363, 0.2127, 0.7406, 0.2114, 0.7431, 0.2108, 0.7447, 0.2107, 0.7456, 0.2108, 0.7462, 0.2113, 0.7466, 0.2123, 0.7468, 0.2139, 0.747, 0.2165, 0.7468, 0.2211, 0.7463, 0.2288, 0.745, 0.2423, 0.7419, 0.2659, 0.7355, 0.2712, 0.7245, 0.1901, 0.1924, 0.1919, 0.1908, 0.1921, 0.192, 0.1962, 0.1956, 0.1972, 0.1977, 0.196, 0.2028, 0.1908, 0.1912, 0.1921, 0.1921, 0.1908, 0.1901, 0.1912, 0.1907, 0.1913, 0.1919, 0.1936, 0.1931, 0.1937, 0.1939, 0.1915, 0.193, 0.1941, 0.1927, 0.1939, 0.1944, 0.1965, 0.1966, 0.1962, 0.1986, 0.1968, 0.1993, 0.199, 0.1995, 0.2011, 0.2012]): _vg.add([_i], _w, 'REPLACE')
_vg = ob_sphere.vertex_groups.new(name='head')
for _i, _w in zip([0, 1, 2, 3, 4, 5, 6, 7, 8, 9, 10, 11, 12, 13, 14, 15, 16, 17, 18, 19, 20, 21, 22, 23, 24, 25, 26, 27, 28, 29, 30, 31, 32, 33, 34, 35, 36, 37, 38, 39, 40, 41, 42, 43, 44, 45, 46, 47, 48, 49, 50, 51, 52, 53, 54, 55, 56, 57, 58, 59, 60, 61, 62, 63, 64, 65, 66, 67, 68, 69, 70, 71, 72, 73, 74, 75, 76, 77, 78, 79, 80, 81, 82, 83, 84, 85, 86, 87, 88, 89, 90, 91, 92, 93, 94, 95, 96, 97, 98, 99, 100, 101, 102, 103, 104, 105, 106, 107, 108, 109, 110, 111, 112, 113, 114, 115, 116, 117, 118, 119, 120, 121, 122, 123, 124, 125, 126, 127, 128, 129, 130, 131, 132, 133, 134, 135, 136, 137, 138, 139, 140, 141, 142, 143, 144, 145, 146, 147, 148, 149, 150, 151, 152, 153, 154, 155, 156, 157, 158, 159, 160, 161, 162, 163, 164, 165, 166, 167, 168, 169, 170, 171, 172, 173, 174, 175, 176, 177, 178, 179, 180, 181, 182, 183, 184, 185, 186, 187, 188, 189, 190, 191, 192, 193, 194, 195], [0.9886, 0.9801, 0.9662, 0.9442, 0.9021, 0.9887, 0.9809, 0.9677, 0.9467, 0.9064, 0.02898, 0.9889, 0.9816, 0.9689, 0.9485, 0.9092, 0.02629, 0.989, 0.9821, 0.9697, 0.9498, 0.9111, 0.02409, 0.9892, 0.9824, 0.9703, 0.9507, 0.9122, 0.02238, 0.9893, 0.9827, 0.9707, 0.9512, 0.9129, 0.0211, 0.9893, 0.9828, 0.9709, 0.9515, 0.9132, 0.0202, 0.9894, 0.9828, 0.9709, 0.9515, 0.9132, 0.01964, 0.9893, 0.9828, 0.9708, 0.9512, 0.9128, 0.01937, 0.9893, 0.9826, 0.9704, 0.9507, 0.9121, 0.0194, 0.9891, 0.9823, 0.97, 0.95, 0.9108, 0.01973, 0.989, 0.982, 0.9693, 0.9489, 0.9093, 0.0204, 0.9888, 0.9815, 0.9683, 0.9473, 0.9064, 0.02145, 0.9886, 0.9809, 0.9672, 0.9452, 0.9028, 0.02296, 0.9884, 0.9803, 0.9658, 0.9426, 0.8974, 0.02498, 0.9881, 0.9796, 0.9643, 0.9395, 0.8907, 0.02753, 0.9881, 0.9789, 0.9627, 0.9365, 0.8833, 0.03325, 0.9913, 0.03488, 0.07164, 0.06876, 0.0668, 0.06548, 0.06461, 0.06404, 0.06368, 0.06349, 0.06345, 0.06357, 0.06389, 0.0645, 0.06557, 0.06731, 0.07006, 0.07278, 0.07449, 0.2336, 0.7547, 0.7662, 0.2248, 0.7717, 0.2193, 0.7747, 0.2162, 0.7763, 0.2144, 0.7771, 0.2133, 0.7774, 0.2126, 0.7772, 0.2122, 0.7767, 0.2118, 0.7757, 0.2115, 0.774, 0.2112, 0.771, 0.211, 0.766, 0.2109, 0.7576, 0.2114, 0.743, 0.2132, 0.7176, 0.2178, 0.7117, 0.2268, 0.8016, 0.7993, 0.7998, 0.8009, 0.7994, 0.7997, 0.7956, 0.7962, 0.7946, 0.7939, 0.7958, 0.789, 0.8009, 0.8006, 0.7997, 0.7996, 0.8009, 0.8016, 0.8006, 0.801, 0.8004, 0.7997, 0.7981, 0.7986, 0.798, 0.7978, 0.8003, 0.7988, 0.7975, 0.7991, 0.7977, 0.797, 0.7952, 0.7952, 0.7956, 0.7931, 0.7949, 0.7924, 0.7927, 0.7923, 0.7907, 0.7905]): _vg.add([_i], _w, 'REPLACE')
_m = ob_sphere.modifiers.new('Mirror', 'MIRROR')
_m = ob_sphere.modifiers.new('Subdivision', 'SUBSURF')
_m.uv_smooth = 'PRESERVE_CORNERS'
_m.show_only_control_edges = False
_m = ob_sphere.modifiers.new('Armature', 'ARMATURE')
_m.object = ob_armature
ob_armature.location = (0.0, 0.0, 0.0)
ob_armature.show_in_front = True
ob_armature.lineart.crease_threshold = 0.0

# ---- collection membership
col_collection.objects.link(ob_camera)
col_collection.objects.link(ob_sphere)
col_collection.objects.link(ob_armature)

# ---- scene / render settings (as saved in the file)
scene.camera = ob_camera
scene.frame_start = 1; scene.frame_end = 30; scene.frame_set(1)
scene.render.engine = 'BLENDER_EEVEE_NEXT'
scene.render.image_settings.color_mode = 'RGB'
scene.render.resolution_x = 128
scene.render.resolution_y = 128
scene.render.fps = 30
scene.render.film_transparent = True
scene.cycles.use_denoising = False
scene.cycles.samples = 128
scene.cycles.sampling_pattern = 'TABULATED_SOBOL'
scene.cycles.use_adaptive_sampling = False
scene.cycles.use_light_tree = False
scene.view_settings.view_transform = 'Filmic'
bpy.context.view_layer.update()

# ---- added for rendering (the .blend has no usable light): sun
light_auto_sun = bpy.data.lights.new('AutoSun', 'SUN')
light_auto_sun.energy = 3.0
light_auto_sun.angle = 0.0523599
ob_auto_sun = bpy.data.objects.new('AutoSun', light_auto_sun)
scene.collection.objects.link(ob_auto_sun)
ob_auto_sun.rotation_euler = (0.872665, 0.174533, 0.523599)
bpy.context.view_layer.update()

